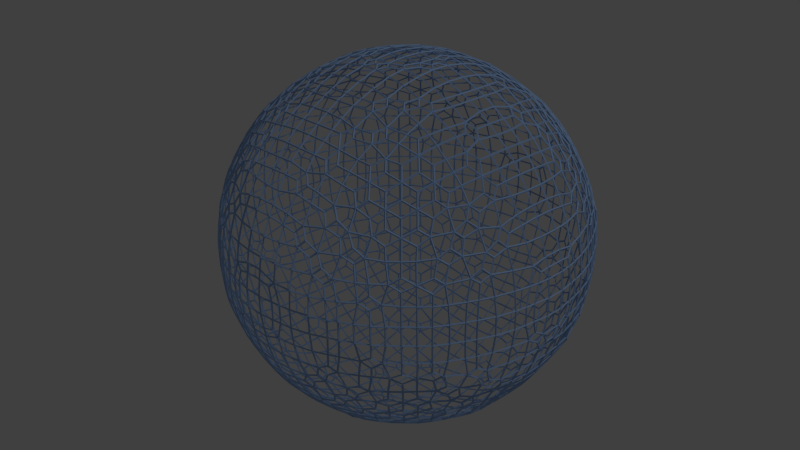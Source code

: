 # Source: apex-titlescreen-earth.blend  (saved by Blender 2.72.0; exported with 4.5.12 LTS)
import bpy
from mathutils import Matrix  # noqa: F401  (used for matrix-valued properties, if any)

bpy.ops.wm.read_factory_settings(use_empty=True)
scene = bpy.context.scene
scene.name = 'Scene'

# ---- collections
col_collection_1 = bpy.data.collections.new('Collection 1'); scene.collection.children.link(col_collection_1)

# ---- materials (node trees are filled in below, after node groups)
mat_material_001 = bpy.data.materials.new('Material.001')
mat_material_001.alpha_threshold = 0.0
mat_material_001.use_transparent_shadow = False
mat_material_001.diffuse_color = (0.3319, 0.4984, 0.8, 1.0)
mat_material_001.specular_color = (0.6968, 0.4197, 1.0)
mat_material_001.roughness = 3.14
mat_material_001.specular_intensity = 1.0

# ---- material node trees

# ---- world
world_world = bpy.data.worlds.new('World'); scene.world = world_world
world_world.color = (0.05088, 0.05088, 0.05088)
world_world.use_sun_shadow = False
world_world.sun_shadow_jitter_overblur = 0.0
world_world.cycles.sampling_method = 'MANUAL'
world_world.cycles.sample_map_resolution = 256

# ---- cameras
cam_camera = bpy.data.cameras.new('Camera')
cam_camera.clip_end = 100.0
cam_camera.lens = 35.0
cam_camera.sensor_width = 32.0
cam_camera.sensor_height = 18.0
cam_camera.ortho_scale = 7.314
cam_camera.dof.focus_distance = 0.0
cam_camera.dof.aperture_fstop = 128.0

# ---- lights
light_lamp = bpy.data.lights.new('Lamp', 'POINT')
light_lamp.transmission_factor = 0.0
light_lamp.cutoff_distance = 30.0
light_lamp.energy = 100.0
light_lamp.shadow_buffer_clip_start = 1.001
light_lamp.shadow_soft_size = 0.1
light_lamp.shadow_maximum_resolution = 0.006
light_lamp.use_absolute_resolution = True
light_lamp.cycles.use_multiple_importance_sampling = False

# ---- meshes
me_icosphere_001 = bpy.data.meshes.new('Icosphere.001')
me_icosphere_001.from_pydata([(5.938e-08, -1.192e-09, -1.092), (0.7899, -0.5739, -0.4882), (-0.3017, -0.9286, -0.4882), (-0.9764, 1.608e-15, -0.4882), (-0.3017, 0.9286, -0.4882), (0.7899, 0.5739, -0.4882), (0.3017, -0.9286, 0.4882), (-0.7899, -0.5739, 0.4882), (-0.7899, 0.5739, 0.4882), (0.3017, 0.9286, 0.4882), (0.9764, 2.217e-10, 0.4882), (-5.729e-08, -8.203e-09, 1.092), (-0.1818, -0.5597, -0.9522), (0.4761, -0.3459, -0.9522), (0.2942, -0.9056, -0.5885), (0.9522, 1.08e-08, -0.5885), (0.4761, 0.3459, -0.9522), (-0.5885, -1.049e-09, -0.9522), (-0.7703, -0.5597, -0.5885), (-0.1818, 0.5597, -0.9522), (-0.7703, 0.5597, -0.5885), (0.2942, 0.9056, -0.5885), (1.065, -0.3459, -1.777e-07), (1.065, 0.3459, -1.877e-07), (-2.716e-10, -1.119, 2.098e-10), (0.6579, -0.9056, 5.396e-08), (-1.065, -0.3459, 1.784e-07), (-0.6579, -0.9056, -5.438e-08), (-0.6579, 0.9056, -5.619e-08), (-1.065, 0.3459, 1.786e-07), (0.6579, 0.9056, 4.782e-08), (-1.049e-10, 1.119, -3.147e-10), (0.7703, -0.5597, 0.5885), (-0.2942, -0.9056, 0.5885), (-0.9522, -2.098e-10, 0.5885), (-0.2942, 0.9056, 0.5885), (0.7703, 0.5597, 0.5885), (0.1818, -0.5597, 0.9522), (0.5885, -4.038e-09, 0.9522), (-0.4761, -0.3459, 0.9522), (-0.4761, 0.3459, 0.9522), (0.1818, 0.5597, 0.9522)], [], [(0, 13, 12), (1, 13, 15), (0, 12, 17), (0, 17, 19), (0, 19, 16), (1, 15, 22), (2, 14, 24), (3, 18, 26), (4, 20, 28), (5, 21, 30), (1, 22, 25), (2, 24, 27), (3, 26, 29), (4, 28, 31), (5, 30, 23), (6, 32, 37), (7, 33, 39), (8, 34, 40), (9, 35, 41), (10, 36, 38), (12, 14, 2), (12, 13, 14), (13, 1, 14), (15, 16, 5), (15, 13, 16), (13, 0, 16), (17, 18, 3), (17, 12, 18), (12, 2, 18), (19, 20, 4), (19, 17, 20), (17, 3, 20), (16, 21, 5), (16, 19, 21), (19, 4, 21), (22, 23, 10), (22, 15, 23), (15, 5, 23), (24, 25, 6), (24, 14, 25), (14, 1, 25), (26, 27, 7), (26, 18, 27), (18, 2, 27), (28, 29, 8), (28, 20, 29), (20, 3, 29), (30, 31, 9), (30, 21, 31), (21, 4, 31), (25, 32, 6), (25, 22, 32), (22, 10, 32), (27, 33, 7), (27, 24, 33), (24, 6, 33), (29, 34, 8), (29, 26, 34), (26, 7, 34), (31, 35, 9), (31, 28, 35), (28, 8, 35), (23, 36, 10), (23, 30, 36), (30, 9, 36), (37, 38, 11), (37, 32, 38), (32, 10, 38), (39, 37, 11), (39, 33, 37), (33, 6, 37), (40, 39, 11), (40, 34, 39), (34, 7, 39), (41, 40, 11), (41, 35, 40), (35, 8, 40), (38, 41, 11), (38, 36, 41), (36, 9, 41)])
me_icosphere_001.materials.append(mat_material_001)
me_icosphere_001.use_remesh_preserve_volume = False
me_icosphere_001.use_remesh_preserve_attributes = False
me_icosphere_001.use_mirror_vertex_groups = False
me_icosphere_001.update()

# ---- objects
ob_icosphere = bpy.data.objects.new('Icosphere', me_icosphere_001)
ob_lamp = bpy.data.objects.new('Lamp', light_lamp)
ob_camera = bpy.data.objects.new('Camera', cam_camera)

# ---- transforms, parenting, visibility, modifiers, constraints
ob_icosphere.location = (0.7012, 0.6068, 1.595)
ob_icosphere.lineart.crease_threshold = 0.0
_m = ob_icosphere.modifiers.new('Subsurf', 'SUBSURF')
_m.uv_smooth = 'PRESERVE_CORNERS'
_m.quality = 1
_m.render_levels = 1
_m.show_only_control_edges = False
_m = ob_icosphere.modifiers.new('Remesh', 'REMESH')
_m.octree_depth = 8
_m.sharpness = 0.323
_m = ob_icosphere.modifiers.new('Wireframe', 'WIREFRAME')
_m.thickness = 0.01
_m.use_crease = True
ob_lamp.location = (4.076, 1.005, 5.904)
ob_lamp.rotation_euler = (0.6503, 0.05522, 1.866)
ob_lamp.lock_rotations_4d = False
ob_lamp.empty_display_type = 'ARROWS'
ob_lamp.color = (0.0, 0.0, 0.0, 0.0)
ob_lamp.lineart.crease_threshold = 0.0
ob_camera.location = (3.823, -2.354, 3.791)
ob_camera.rotation_euler = (1.109, 0.01082, 0.8149)
ob_camera.lock_rotations_4d = False
ob_camera.empty_display_type = 'ARROWS'
ob_camera.color = (0.0, 0.0, 0.0, 0.0)
ob_camera.display_type = 'WIRE'
ob_camera.lineart.crease_threshold = 0.0

# ---- collection membership
col_collection_1.objects.link(ob_icosphere)
col_collection_1.objects.link(ob_lamp)
col_collection_1.objects.link(ob_camera)

# ---- scene / render settings (as saved in the file)
scene.camera = ob_camera
scene.frame_start = 1; scene.frame_end = 250; scene.frame_set(1)
scene.render.engine = 'BLENDER_EEVEE_NEXT'
scene.render.resolution_percentage = 50
scene.render.dither_intensity = 0.0
scene.render.film_transparent = True
scene.cycles.use_denoising = False
scene.cycles.samples = 10
scene.cycles.sampling_pattern = 'TABULATED_SOBOL'
scene.cycles.light_sampling_threshold = 0.0
scene.cycles.use_adaptive_sampling = False
scene.cycles.use_light_tree = False
scene.cycles.blur_glossy = 0.0
scene.cycles.pixel_filter_type = 'GAUSSIAN'
scene.cycles.sample_clamp_indirect = 0.0
scene.view_settings.view_transform = 'Standard'
bpy.context.view_layer.update()
